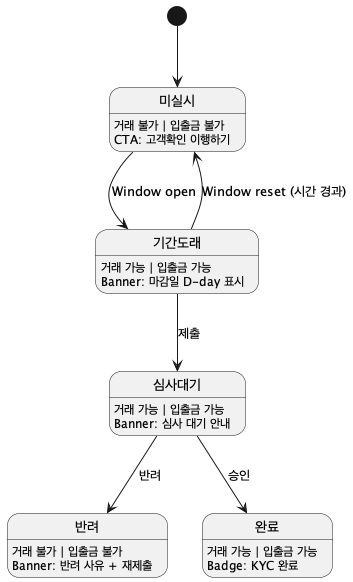

The diagram above was rendered by PlantUML. Its source (embedded in the PNG):
@startuml State - KYC Banners (UI)
skinparam monochrome true
[*] --> 미실시
미실시 : 거래 불가 | 입출금 불가\nCTA: 고객확인 이행하기
기간도래 : 거래 가능 | 입출금 가능\nBanner: 마감일 D-day 표시
반려 : 거래 불가 | 입출금 불가\nBanner: 반려 사유 + 재제출
심사대기 : 거래 가능 | 입출금 가능\nBanner: 심사 대기 안내
완료 : 거래 가능 | 입출금 가능\nBadge: KYC 완료


미실시 --> 기간도래 : Window open
기간도래 --> 심사대기 : 제출
심사대기 --> 완료 : 승인
심사대기 --> 반려 : 반려
기간도래 --> 미실시 : Window reset (시간 경과)
@enduml